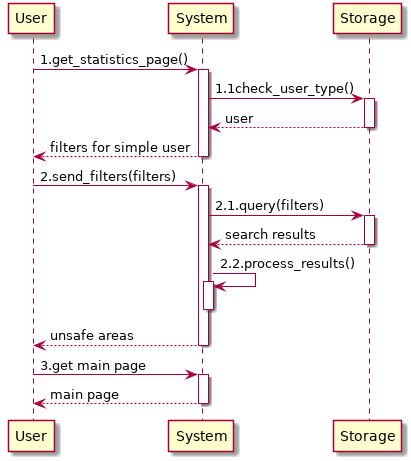

The diagram above was rendered by PlantUML. Its source (embedded in the PNG):
@startuml information_mining
    participant User as U
    participant System as S
    participant Storage as ST

    autoactivate on

    U -> S: 1.get_statistics_page()
    S -> ST: 1.1check_user_type()
    return user
    return filters for simple user
    U -> S: 2.send_filters(filters)
    S -> ST: 2.1.query(filters)
    return search results
    S -> S: 2.2.process_results()
    deactivate S
    return unsafe areas
    U -> S: 3.get main page
    return main page
@enduml